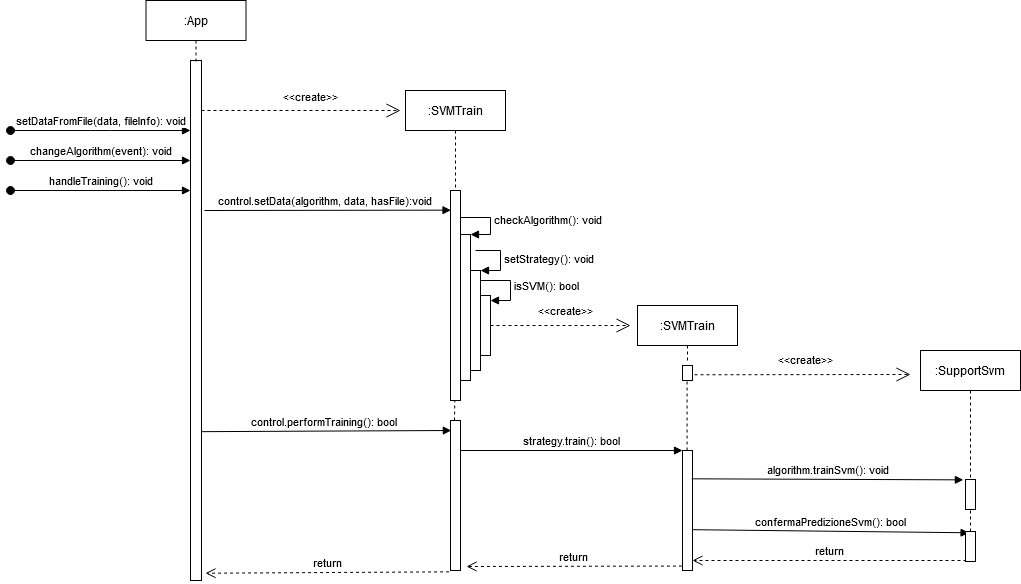

The diagram above was exported from draw.io. Its source (the exported page's mxGraphModel, read from the mxfile embedded in the PNG):
<mxGraphModel dx="1422" dy="763" grid="1" gridSize="10" guides="1" tooltips="1" connect="1" arrows="1" fold="1" page="1" pageScale="1" pageWidth="827" pageHeight="1169" math="0" shadow="0">
  <root>
    <mxCell id="0" />
    <mxCell id="1" parent="0" />
    <mxCell id="b0OU5xTule8TXi1phOzN-1" value="" style="html=1;points=[];perimeter=orthogonalPerimeter;" parent="1" vertex="1">
      <mxGeometry x="380" y="280" width="11" height="520" as="geometry" />
    </mxCell>
    <mxCell id="b0OU5xTule8TXi1phOzN-2" value="setDataFromFile(data, fileInfo): void" style="html=1;verticalAlign=bottom;startArrow=oval;endArrow=block;startSize=8;" parent="1" edge="1">
      <mxGeometry relative="1" as="geometry">
        <mxPoint x="200" y="350" as="sourcePoint" />
        <mxPoint x="380" y="350" as="targetPoint" />
        <Array as="points">
          <mxPoint x="290" y="350" />
        </Array>
      </mxGeometry>
    </mxCell>
    <mxCell id="b0OU5xTule8TXi1phOzN-3" value="" style="html=1;points=[];perimeter=orthogonalPerimeter;" parent="1" vertex="1">
      <mxGeometry x="640" y="410" width="10" height="210" as="geometry" />
    </mxCell>
    <mxCell id="b0OU5xTule8TXi1phOzN-4" value="&amp;lt;&amp;lt;create&amp;gt;&amp;gt;" style="endArrow=open;endSize=12;dashed=1;html=1;entryX=0;entryY=0.5;entryDx=0;entryDy=0;" parent="1" edge="1">
      <mxGeometry x="0.0955" y="14" width="160" relative="1" as="geometry">
        <mxPoint x="391" y="330" as="sourcePoint" />
        <mxPoint x="590" y="330" as="targetPoint" />
        <mxPoint as="offset" />
      </mxGeometry>
    </mxCell>
    <mxCell id="b0OU5xTule8TXi1phOzN-6" value=":App" style="shape=umlLifeline;perimeter=lifelinePerimeter;whiteSpace=wrap;html=1;container=1;collapsible=0;recursiveResize=0;outlineConnect=0;" parent="1" vertex="1">
      <mxGeometry x="335.5" y="220" width="100" height="61" as="geometry" />
    </mxCell>
    <mxCell id="b0OU5xTule8TXi1phOzN-7" value="handleTraining(): void" style="html=1;verticalAlign=bottom;startArrow=oval;endArrow=block;startSize=8;" parent="1" edge="1">
      <mxGeometry relative="1" as="geometry">
        <mxPoint x="200" y="410" as="sourcePoint" />
        <mxPoint x="380" y="410" as="targetPoint" />
      </mxGeometry>
    </mxCell>
    <mxCell id="b0OU5xTule8TXi1phOzN-8" value="&lt;div&gt;changeAlgorithm(event): void&lt;/div&gt;" style="html=1;verticalAlign=bottom;startArrow=oval;endArrow=block;startSize=8;" parent="1" edge="1">
      <mxGeometry relative="1" as="geometry">
        <mxPoint x="200" y="380" as="sourcePoint" />
        <mxPoint x="380" y="380" as="targetPoint" />
      </mxGeometry>
    </mxCell>
    <mxCell id="b0OU5xTule8TXi1phOzN-9" value="" style="html=1;points=[];perimeter=orthogonalPerimeter;" parent="1" vertex="1">
      <mxGeometry x="650" y="454" width="10" height="146" as="geometry" />
    </mxCell>
    <mxCell id="b0OU5xTule8TXi1phOzN-10" value="checkAlgorithm(): void" style="edgeStyle=orthogonalEdgeStyle;html=1;align=left;spacingLeft=2;endArrow=block;rounded=0;entryX=1;entryY=0;exitX=1;exitY=0.143;exitDx=0;exitDy=0;exitPerimeter=0;" parent="1" source="b0OU5xTule8TXi1phOzN-3" target="b0OU5xTule8TXi1phOzN-9" edge="1">
      <mxGeometry relative="1" as="geometry">
        <mxPoint x="655" y="450" as="sourcePoint" />
        <Array as="points">
          <mxPoint x="680" y="437" />
          <mxPoint x="680" y="454" />
        </Array>
      </mxGeometry>
    </mxCell>
    <mxCell id="b0OU5xTule8TXi1phOzN-11" value="" style="html=1;points=[];perimeter=orthogonalPerimeter;" parent="1" vertex="1">
      <mxGeometry x="660" y="490" width="10" height="100" as="geometry" />
    </mxCell>
    <mxCell id="b0OU5xTule8TXi1phOzN-12" value="setStrategy(): void" style="edgeStyle=orthogonalEdgeStyle;html=1;align=left;spacingLeft=2;endArrow=block;rounded=0;entryX=1;entryY=0;" parent="1" target="b0OU5xTule8TXi1phOzN-11" edge="1">
      <mxGeometry relative="1" as="geometry">
        <mxPoint x="665" y="470" as="sourcePoint" />
        <Array as="points">
          <mxPoint x="690" y="470" />
          <mxPoint x="690" y="490" />
          <mxPoint x="670" y="490" />
        </Array>
      </mxGeometry>
    </mxCell>
    <mxCell id="b0OU5xTule8TXi1phOzN-14" value="isSVM(): bool" style="edgeStyle=orthogonalEdgeStyle;html=1;align=left;spacingLeft=2;endArrow=block;rounded=0;" parent="1" source="b0OU5xTule8TXi1phOzN-11" edge="1">
      <mxGeometry relative="1" as="geometry">
        <mxPoint x="675" y="550" as="sourcePoint" />
        <Array as="points">
          <mxPoint x="700" y="500" />
          <mxPoint x="700" y="520" />
        </Array>
        <mxPoint x="680" y="520" as="targetPoint" />
      </mxGeometry>
    </mxCell>
    <mxCell id="b0OU5xTule8TXi1phOzN-15" value=":SVMTrain" style="shape=umlLifeline;perimeter=lifelinePerimeter;whiteSpace=wrap;html=1;container=1;collapsible=0;recursiveResize=0;outlineConnect=0;" parent="1" vertex="1">
      <mxGeometry x="827" y="525" width="100" height="55" as="geometry" />
    </mxCell>
    <mxCell id="b0OU5xTule8TXi1phOzN-16" value="" style="html=1;points=[];perimeter=orthogonalPerimeter;" parent="1" vertex="1">
      <mxGeometry x="872" y="670" width="10" height="120" as="geometry" />
    </mxCell>
    <mxCell id="b0OU5xTule8TXi1phOzN-17" value="&amp;lt;&amp;lt;create&amp;gt;&amp;gt;" style="endArrow=open;endSize=12;dashed=1;html=1;exitX=1;exitY=0.5;exitDx=0;exitDy=0;exitPerimeter=0;" parent="1" source="b0OU5xTule8TXi1phOzN-13" edge="1">
      <mxGeometry x="0.0753" y="15" width="160" relative="1" as="geometry">
        <mxPoint x="680" y="595" as="sourcePoint" />
        <mxPoint x="820" y="545" as="targetPoint" />
        <mxPoint as="offset" />
      </mxGeometry>
    </mxCell>
    <mxCell id="b0OU5xTule8TXi1phOzN-20" value=":SupportSvm" style="shape=umlLifeline;perimeter=lifelinePerimeter;whiteSpace=wrap;html=1;container=1;collapsible=0;recursiveResize=0;outlineConnect=0;" parent="1" vertex="1">
      <mxGeometry x="1110" y="570" width="100" height="190" as="geometry" />
    </mxCell>
    <mxCell id="b0OU5xTule8TXi1phOzN-21" value="" style="html=1;points=[];perimeter=orthogonalPerimeter;" parent="b0OU5xTule8TXi1phOzN-20" vertex="1">
      <mxGeometry x="45" y="129" width="10" height="30" as="geometry" />
    </mxCell>
    <mxCell id="b0OU5xTule8TXi1phOzN-22" value="return" style="html=1;verticalAlign=bottom;endArrow=open;dashed=1;endSize=8;" parent="1" target="b0OU5xTule8TXi1phOzN-16" edge="1">
      <mxGeometry relative="1" as="geometry">
        <mxPoint x="1156" y="780" as="sourcePoint" />
        <mxPoint x="950" y="780" as="targetPoint" />
      </mxGeometry>
    </mxCell>
    <mxCell id="b0OU5xTule8TXi1phOzN-23" value="return" style="html=1;verticalAlign=bottom;endArrow=open;dashed=1;endSize=8;exitX=-0.057;exitY=0.963;exitDx=0;exitDy=0;exitPerimeter=0;" parent="1" source="b0OU5xTule8TXi1phOzN-16" edge="1">
      <mxGeometry relative="1" as="geometry">
        <mxPoint x="865" y="869" as="sourcePoint" />
        <mxPoint x="656" y="786" as="targetPoint" />
      </mxGeometry>
    </mxCell>
    <mxCell id="b0OU5xTule8TXi1phOzN-24" value="return" style="html=1;verticalAlign=bottom;endArrow=open;dashed=1;endSize=8;entryX=1.364;entryY=0.986;entryDx=0;entryDy=0;entryPerimeter=0;exitX=-0.143;exitY=1.009;exitDx=0;exitDy=0;exitPerimeter=0;" parent="1" source="b0OU5xTule8TXi1phOzN-42" target="b0OU5xTule8TXi1phOzN-1" edge="1">
      <mxGeometry relative="1" as="geometry">
        <mxPoint x="640" y="900" as="sourcePoint" />
        <mxPoint x="443.9999999999998" y="901" as="targetPoint" />
      </mxGeometry>
    </mxCell>
    <mxCell id="b0OU5xTule8TXi1phOzN-25" value="algorithm.trainSvm(): void" style="html=1;verticalAlign=bottom;endArrow=block;entryX=-0.214;entryY=0.012;entryDx=0;entryDy=0;entryPerimeter=0;exitX=0.917;exitY=0.236;exitDx=0;exitDy=0;exitPerimeter=0;" parent="1" source="b0OU5xTule8TXi1phOzN-16" target="b0OU5xTule8TXi1phOzN-21" edge="1">
      <mxGeometry width="80" relative="1" as="geometry">
        <mxPoint x="890" y="700" as="sourcePoint" />
        <mxPoint x="1070" y="710" as="targetPoint" />
      </mxGeometry>
    </mxCell>
    <mxCell id="b0OU5xTule8TXi1phOzN-26" value="confermaPredizioneSvm(): bool" style="html=1;verticalAlign=bottom;endArrow=block;entryX=0.357;entryY=0.043;entryDx=0;entryDy=0;entryPerimeter=0;exitX=1;exitY=0.66;exitDx=0;exitDy=0;exitPerimeter=0;" parent="1" source="b0OU5xTule8TXi1phOzN-16" target="b0OU5xTule8TXi1phOzN-47" edge="1">
      <mxGeometry width="80" relative="1" as="geometry">
        <mxPoint x="882" y="752" as="sourcePoint" />
        <mxPoint x="1100" y="750" as="targetPoint" />
      </mxGeometry>
    </mxCell>
    <mxCell id="b0OU5xTule8TXi1phOzN-27" value="&amp;lt;&amp;lt;create&amp;gt;&amp;gt;" style="endArrow=open;endSize=12;dashed=1;html=1;" parent="1" edge="1">
      <mxGeometry x="0.0753" y="15" width="160" relative="1" as="geometry">
        <mxPoint x="872" y="594.29" as="sourcePoint" />
        <mxPoint x="1100" y="594" as="targetPoint" />
        <mxPoint as="offset" />
      </mxGeometry>
    </mxCell>
    <mxCell id="b0OU5xTule8TXi1phOzN-28" value="control.setData(algorithm, data, hasFile):void" style="html=1;verticalAlign=bottom;endArrow=block;entryX=-0.25;entryY=0.129;entryDx=0;entryDy=0;entryPerimeter=0;" parent="1" edge="1">
      <mxGeometry x="-0.025" width="80" relative="1" as="geometry">
        <mxPoint x="394" y="430" as="sourcePoint" />
        <mxPoint x="640.5" y="429.6600000000002" as="targetPoint" />
        <mxPoint as="offset" />
      </mxGeometry>
    </mxCell>
    <mxCell id="b0OU5xTule8TXi1phOzN-29" value="control.performTraining(): bool" style="html=1;verticalAlign=bottom;endArrow=block;entryX=0.083;entryY=0.111;entryDx=0;entryDy=0;entryPerimeter=0;" parent="1" edge="1">
      <mxGeometry x="-0.025" width="80" relative="1" as="geometry">
        <mxPoint x="391" y="651.1700000000001" as="sourcePoint" />
        <mxPoint x="640.8300000000002" y="650" as="targetPoint" />
        <mxPoint as="offset" />
      </mxGeometry>
    </mxCell>
    <mxCell id="b0OU5xTule8TXi1phOzN-30" value="strategy.train(): bool" style="html=1;verticalAlign=bottom;endArrow=block;" parent="1" target="b0OU5xTule8TXi1phOzN-16" edge="1">
      <mxGeometry width="80" relative="1" as="geometry">
        <mxPoint x="650" y="670" as="sourcePoint" />
        <mxPoint x="840" y="640" as="targetPoint" />
      </mxGeometry>
    </mxCell>
    <mxCell id="b0OU5xTule8TXi1phOzN-13" value="" style="html=1;points=[];perimeter=orthogonalPerimeter;" parent="1" vertex="1">
      <mxGeometry x="670" y="515" width="10" height="60" as="geometry" />
    </mxCell>
    <mxCell id="b0OU5xTule8TXi1phOzN-39" value=":SVMTrain" style="shape=umlLifeline;perimeter=lifelinePerimeter;whiteSpace=wrap;html=1;container=1;collapsible=0;recursiveResize=0;outlineConnect=0;" parent="1" vertex="1">
      <mxGeometry x="595" y="310" width="100" height="100" as="geometry" />
    </mxCell>
    <mxCell id="b0OU5xTule8TXi1phOzN-41" value="" style="endArrow=none;dashed=1;html=1;" parent="1" edge="1">
      <mxGeometry width="50" height="50" relative="1" as="geometry">
        <mxPoint x="644" y="640" as="sourcePoint" />
        <mxPoint x="644.29" y="620" as="targetPoint" />
      </mxGeometry>
    </mxCell>
    <mxCell id="b0OU5xTule8TXi1phOzN-42" value="" style="html=1;points=[];perimeter=orthogonalPerimeter;" parent="1" vertex="1">
      <mxGeometry x="640" y="640" width="10" height="150" as="geometry" />
    </mxCell>
    <mxCell id="b0OU5xTule8TXi1phOzN-43" value="" style="html=1;points=[];perimeter=orthogonalPerimeter;" parent="1" vertex="1">
      <mxGeometry x="872" y="585" width="10" height="15" as="geometry" />
    </mxCell>
    <mxCell id="b0OU5xTule8TXi1phOzN-47" value="" style="html=1;points=[];perimeter=orthogonalPerimeter;" parent="1" vertex="1">
      <mxGeometry x="1155" y="751" width="10" height="30" as="geometry" />
    </mxCell>
    <mxCell id="b0OU5xTule8TXi1phOzN-48" value="" style="endArrow=none;dashed=1;html=1;" parent="1" source="b0OU5xTule8TXi1phOzN-16" edge="1">
      <mxGeometry width="50" height="50" relative="1" as="geometry">
        <mxPoint x="876.29" y="640" as="sourcePoint" />
        <mxPoint x="876.5799999999999" y="600" as="targetPoint" />
      </mxGeometry>
    </mxCell>
  </root>
</mxGraphModel>